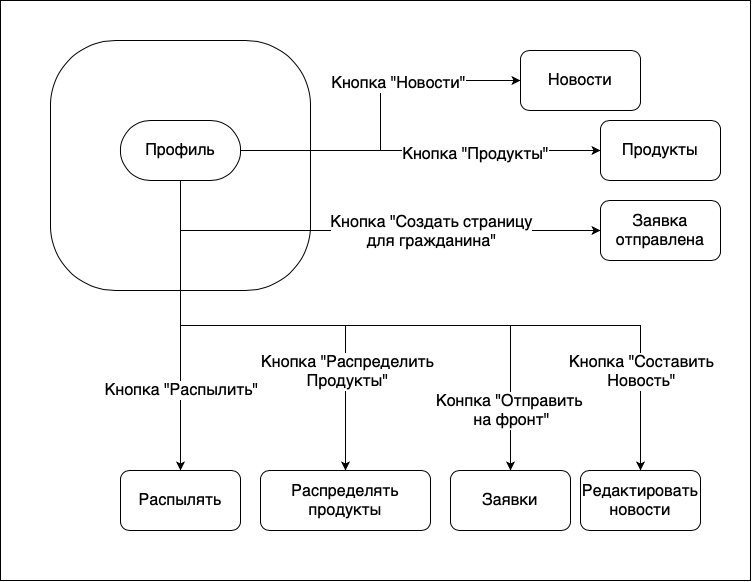

The diagram above was exported from draw.io. Its source (the exported page's mxGraphModel, read from the mxfile embedded in the PNG):
<mxGraphModel dx="1351" dy="921" grid="1" gridSize="10" guides="1" tooltips="1" connect="1" arrows="1" fold="1" page="1" pageScale="1" pageWidth="827" pageHeight="1169" math="0" shadow="0">
  <root>
    <mxCell id="0" />
    <mxCell id="1" parent="0" />
    <mxCell id="m-STsXC76wOwDLSSBAjh-1" value="" style="rounded=0;whiteSpace=wrap;html=1;" vertex="1" parent="1">
      <mxGeometry x="40" y="30" width="750" height="580" as="geometry" />
    </mxCell>
    <mxCell id="m-STsXC76wOwDLSSBAjh-2" value="" style="rounded=1;whiteSpace=wrap;html=1;arcSize=26;" vertex="1" parent="1">
      <mxGeometry x="90" y="70" width="260" height="250" as="geometry" />
    </mxCell>
    <mxCell id="m-STsXC76wOwDLSSBAjh-5" style="edgeStyle=orthogonalEdgeStyle;rounded=0;orthogonalLoop=1;jettySize=auto;html=1;exitX=1;exitY=0.5;exitDx=0;exitDy=0;entryX=0;entryY=0.5;entryDx=0;entryDy=0;fontSize=16;" edge="1" parent="1" source="m-STsXC76wOwDLSSBAjh-3" target="m-STsXC76wOwDLSSBAjh-4">
      <mxGeometry relative="1" as="geometry" />
    </mxCell>
    <mxCell id="m-STsXC76wOwDLSSBAjh-6" value="Кнопка &quot;Новости&quot;" style="edgeLabel;html=1;align=center;verticalAlign=middle;resizable=0;points=[];fontSize=16;" vertex="1" connectable="0" parent="m-STsXC76wOwDLSSBAjh-5">
      <mxGeometry x="0.3004" y="-2" relative="1" as="geometry">
        <mxPoint as="offset" />
      </mxGeometry>
    </mxCell>
    <mxCell id="m-STsXC76wOwDLSSBAjh-8" style="edgeStyle=orthogonalEdgeStyle;rounded=0;orthogonalLoop=1;jettySize=auto;html=1;exitX=1;exitY=0.5;exitDx=0;exitDy=0;fontSize=16;" edge="1" parent="1" source="m-STsXC76wOwDLSSBAjh-3" target="m-STsXC76wOwDLSSBAjh-7">
      <mxGeometry relative="1" as="geometry" />
    </mxCell>
    <mxCell id="m-STsXC76wOwDLSSBAjh-9" value="Кнопка &quot;Продукты&quot;" style="edgeLabel;html=1;align=center;verticalAlign=middle;resizable=0;points=[];fontSize=16;" vertex="1" connectable="0" parent="m-STsXC76wOwDLSSBAjh-8">
      <mxGeometry x="0.305" y="-3" relative="1" as="geometry">
        <mxPoint as="offset" />
      </mxGeometry>
    </mxCell>
    <mxCell id="m-STsXC76wOwDLSSBAjh-11" style="edgeStyle=orthogonalEdgeStyle;rounded=0;orthogonalLoop=1;jettySize=auto;html=1;exitX=0.5;exitY=1;exitDx=0;exitDy=0;entryX=0;entryY=0.5;entryDx=0;entryDy=0;fontSize=16;" edge="1" parent="1" source="m-STsXC76wOwDLSSBAjh-3" target="m-STsXC76wOwDLSSBAjh-10">
      <mxGeometry relative="1" as="geometry" />
    </mxCell>
    <mxCell id="m-STsXC76wOwDLSSBAjh-12" value="Кнопка &quot;Создать страницу&lt;br&gt;для гражданина&quot;" style="edgeLabel;html=1;align=center;verticalAlign=middle;resizable=0;points=[];fontSize=16;" vertex="1" connectable="0" parent="m-STsXC76wOwDLSSBAjh-11">
      <mxGeometry x="-0.0009" relative="1" as="geometry">
        <mxPoint x="66" as="offset" />
      </mxGeometry>
    </mxCell>
    <mxCell id="m-STsXC76wOwDLSSBAjh-17" style="edgeStyle=orthogonalEdgeStyle;rounded=0;orthogonalLoop=1;jettySize=auto;html=1;exitX=0.5;exitY=1;exitDx=0;exitDy=0;entryX=0.5;entryY=0;entryDx=0;entryDy=0;fontSize=16;" edge="1" parent="1" source="m-STsXC76wOwDLSSBAjh-3" target="m-STsXC76wOwDLSSBAjh-13">
      <mxGeometry relative="1" as="geometry" />
    </mxCell>
    <mxCell id="m-STsXC76wOwDLSSBAjh-18" value="Кнопка &quot;Распылить&quot;" style="edgeLabel;html=1;align=center;verticalAlign=middle;resizable=0;points=[];fontSize=16;" vertex="1" connectable="0" parent="m-STsXC76wOwDLSSBAjh-17">
      <mxGeometry x="-0.1103" y="2" relative="1" as="geometry">
        <mxPoint x="-2" y="81" as="offset" />
      </mxGeometry>
    </mxCell>
    <mxCell id="m-STsXC76wOwDLSSBAjh-19" style="edgeStyle=orthogonalEdgeStyle;rounded=0;orthogonalLoop=1;jettySize=auto;html=1;exitX=0.5;exitY=1;exitDx=0;exitDy=0;entryX=0.5;entryY=0;entryDx=0;entryDy=0;fontSize=16;" edge="1" parent="1" source="m-STsXC76wOwDLSSBAjh-3" target="m-STsXC76wOwDLSSBAjh-14">
      <mxGeometry relative="1" as="geometry" />
    </mxCell>
    <mxCell id="m-STsXC76wOwDLSSBAjh-22" value="Кнопка &quot;Распределить&lt;br&gt;Продукты&quot;" style="edgeLabel;html=1;align=center;verticalAlign=middle;resizable=0;points=[];fontSize=16;" vertex="1" connectable="0" parent="m-STsXC76wOwDLSSBAjh-19">
      <mxGeometry x="0.5623" y="1" relative="1" as="geometry">
        <mxPoint as="offset" />
      </mxGeometry>
    </mxCell>
    <mxCell id="m-STsXC76wOwDLSSBAjh-20" style="edgeStyle=orthogonalEdgeStyle;rounded=0;orthogonalLoop=1;jettySize=auto;html=1;exitX=0.5;exitY=1;exitDx=0;exitDy=0;entryX=0.5;entryY=0;entryDx=0;entryDy=0;fontSize=16;" edge="1" parent="1" source="m-STsXC76wOwDLSSBAjh-3" target="m-STsXC76wOwDLSSBAjh-15">
      <mxGeometry relative="1" as="geometry" />
    </mxCell>
    <mxCell id="m-STsXC76wOwDLSSBAjh-23" value="Конпка &quot;Отправить &lt;br&gt;на фронт&quot;" style="edgeLabel;html=1;align=center;verticalAlign=middle;resizable=0;points=[];fontSize=16;" vertex="1" connectable="0" parent="m-STsXC76wOwDLSSBAjh-20">
      <mxGeometry x="0.7295" relative="1" as="geometry">
        <mxPoint y="24" as="offset" />
      </mxGeometry>
    </mxCell>
    <mxCell id="m-STsXC76wOwDLSSBAjh-21" style="edgeStyle=orthogonalEdgeStyle;rounded=0;orthogonalLoop=1;jettySize=auto;html=1;exitX=0.5;exitY=1;exitDx=0;exitDy=0;entryX=0.5;entryY=0;entryDx=0;entryDy=0;fontSize=16;" edge="1" parent="1" source="m-STsXC76wOwDLSSBAjh-3" target="m-STsXC76wOwDLSSBAjh-16">
      <mxGeometry relative="1" as="geometry" />
    </mxCell>
    <mxCell id="m-STsXC76wOwDLSSBAjh-26" value="Кнопка &quot;Составить&lt;br&gt;Новость&quot;" style="edgeLabel;html=1;align=center;verticalAlign=middle;resizable=0;points=[];fontSize=16;" vertex="1" connectable="0" parent="m-STsXC76wOwDLSSBAjh-21">
      <mxGeometry x="0.7345" relative="1" as="geometry">
        <mxPoint as="offset" />
      </mxGeometry>
    </mxCell>
    <mxCell id="m-STsXC76wOwDLSSBAjh-3" value="&lt;font style=&quot;font-size: 16px&quot;&gt;Профиль&lt;/font&gt;" style="rounded=1;whiteSpace=wrap;html=1;arcSize=50;" vertex="1" parent="1">
      <mxGeometry x="160" y="150" width="120" height="60" as="geometry" />
    </mxCell>
    <mxCell id="m-STsXC76wOwDLSSBAjh-4" value="Новости" style="rounded=1;whiteSpace=wrap;html=1;fontSize=16;" vertex="1" parent="1">
      <mxGeometry x="560" y="80" width="120" height="60" as="geometry" />
    </mxCell>
    <mxCell id="m-STsXC76wOwDLSSBAjh-7" value="Продукты" style="rounded=1;whiteSpace=wrap;html=1;fontSize=16;" vertex="1" parent="1">
      <mxGeometry x="640" y="150" width="120" height="60" as="geometry" />
    </mxCell>
    <mxCell id="m-STsXC76wOwDLSSBAjh-10" value="Заявка отправлена" style="rounded=1;whiteSpace=wrap;html=1;fontSize=16;" vertex="1" parent="1">
      <mxGeometry x="640" y="230" width="120" height="60" as="geometry" />
    </mxCell>
    <mxCell id="m-STsXC76wOwDLSSBAjh-13" value="Распылять" style="rounded=1;whiteSpace=wrap;html=1;fontSize=16;" vertex="1" parent="1">
      <mxGeometry x="160" y="500" width="120" height="60" as="geometry" />
    </mxCell>
    <mxCell id="m-STsXC76wOwDLSSBAjh-14" value="Распределять&lt;br&gt;продукты" style="rounded=1;whiteSpace=wrap;html=1;fontSize=16;" vertex="1" parent="1">
      <mxGeometry x="300" y="500" width="170" height="60" as="geometry" />
    </mxCell>
    <mxCell id="m-STsXC76wOwDLSSBAjh-15" value="Заявки" style="rounded=1;whiteSpace=wrap;html=1;fontSize=16;" vertex="1" parent="1">
      <mxGeometry x="490" y="500" width="120" height="60" as="geometry" />
    </mxCell>
    <mxCell id="m-STsXC76wOwDLSSBAjh-16" value="Редактировать новости" style="rounded=1;whiteSpace=wrap;html=1;fontSize=16;" vertex="1" parent="1">
      <mxGeometry x="620" y="500" width="120" height="60" as="geometry" />
    </mxCell>
  </root>
</mxGraphModel>